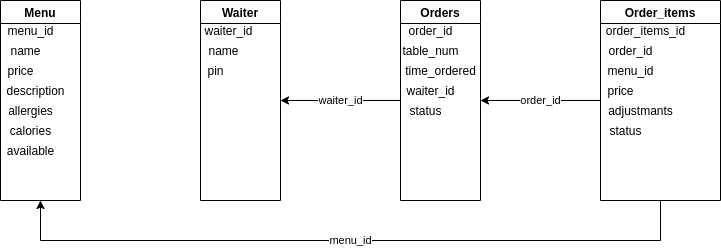

The diagram above was exported from draw.io. Its source (the exported page's mxGraphModel, read from the mxfile embedded in the PNG):
<mxGraphModel dx="1388" dy="758" grid="1" gridSize="10" guides="1" tooltips="1" connect="1" arrows="1" fold="1" page="1" pageScale="1" pageWidth="827" pageHeight="1169" math="0" shadow="0">
  <root>
    <mxCell id="0" />
    <mxCell id="1" parent="0" />
    <mxCell id="X_MwZ17PYbnpOaVhbMDS-3" value="Menu" style="swimlane;" vertex="1" parent="1">
      <mxGeometry x="80" y="160" width="80" height="200" as="geometry">
        <mxRectangle x="90" y="80" width="90" height="23" as="alternateBounds" />
      </mxGeometry>
    </mxCell>
    <mxCell id="X_MwZ17PYbnpOaVhbMDS-12" value="menu_id" style="text;html=1;align=center;verticalAlign=middle;resizable=0;points=[];autosize=1;" vertex="1" parent="X_MwZ17PYbnpOaVhbMDS-3">
      <mxGeometry y="20" width="60" height="20" as="geometry" />
    </mxCell>
    <mxCell id="X_MwZ17PYbnpOaVhbMDS-14" value="name" style="text;html=1;align=center;verticalAlign=middle;resizable=0;points=[];autosize=1;" vertex="1" parent="X_MwZ17PYbnpOaVhbMDS-3">
      <mxGeometry y="40" width="50" height="20" as="geometry" />
    </mxCell>
    <mxCell id="X_MwZ17PYbnpOaVhbMDS-15" value="price" style="text;html=1;align=center;verticalAlign=middle;resizable=0;points=[];autosize=1;" vertex="1" parent="X_MwZ17PYbnpOaVhbMDS-3">
      <mxGeometry y="60" width="40" height="20" as="geometry" />
    </mxCell>
    <mxCell id="X_MwZ17PYbnpOaVhbMDS-16" value="description" style="text;html=1;align=center;verticalAlign=middle;resizable=0;points=[];autosize=1;" vertex="1" parent="X_MwZ17PYbnpOaVhbMDS-3">
      <mxGeometry y="80" width="70" height="20" as="geometry" />
    </mxCell>
    <mxCell id="X_MwZ17PYbnpOaVhbMDS-17" value="allergies" style="text;html=1;align=center;verticalAlign=middle;resizable=0;points=[];autosize=1;" vertex="1" parent="X_MwZ17PYbnpOaVhbMDS-3">
      <mxGeometry y="100" width="60" height="20" as="geometry" />
    </mxCell>
    <mxCell id="X_MwZ17PYbnpOaVhbMDS-18" value="calories" style="text;html=1;align=center;verticalAlign=middle;resizable=0;points=[];autosize=1;" vertex="1" parent="X_MwZ17PYbnpOaVhbMDS-3">
      <mxGeometry y="120" width="60" height="20" as="geometry" />
    </mxCell>
    <mxCell id="X_MwZ17PYbnpOaVhbMDS-19" value="available" style="text;html=1;align=center;verticalAlign=middle;resizable=0;points=[];autosize=1;" vertex="1" parent="X_MwZ17PYbnpOaVhbMDS-3">
      <mxGeometry y="140" width="60" height="20" as="geometry" />
    </mxCell>
    <mxCell id="X_MwZ17PYbnpOaVhbMDS-9" value="Waiter" style="swimlane;" vertex="1" parent="1">
      <mxGeometry x="280" y="160" width="80" height="200" as="geometry" />
    </mxCell>
    <mxCell id="X_MwZ17PYbnpOaVhbMDS-20" value="waiter_id" style="text;html=1;align=center;verticalAlign=middle;resizable=0;points=[];autosize=1;" vertex="1" parent="X_MwZ17PYbnpOaVhbMDS-9">
      <mxGeometry x="-2" y="20" width="60" height="20" as="geometry" />
    </mxCell>
    <mxCell id="X_MwZ17PYbnpOaVhbMDS-21" value="name" style="text;html=1;align=center;verticalAlign=middle;resizable=0;points=[];autosize=1;" vertex="1" parent="X_MwZ17PYbnpOaVhbMDS-9">
      <mxGeometry x="-2" y="40" width="50" height="20" as="geometry" />
    </mxCell>
    <mxCell id="X_MwZ17PYbnpOaVhbMDS-22" value="pin" style="text;html=1;align=center;verticalAlign=middle;resizable=0;points=[];autosize=1;" vertex="1" parent="X_MwZ17PYbnpOaVhbMDS-9">
      <mxGeometry y="60" width="30" height="20" as="geometry" />
    </mxCell>
    <mxCell id="X_MwZ17PYbnpOaVhbMDS-50" value="waiter_id" style="edgeStyle=orthogonalEdgeStyle;rounded=0;orthogonalLoop=1;jettySize=auto;html=1;entryX=1;entryY=0.5;entryDx=0;entryDy=0;" edge="1" parent="1" source="X_MwZ17PYbnpOaVhbMDS-10" target="X_MwZ17PYbnpOaVhbMDS-9">
      <mxGeometry relative="1" as="geometry">
        <mxPoint x="400" y="260" as="targetPoint" />
      </mxGeometry>
    </mxCell>
    <mxCell id="X_MwZ17PYbnpOaVhbMDS-10" value="Orders" style="swimlane;startSize=23;" vertex="1" parent="1">
      <mxGeometry x="480" y="160" width="80" height="200" as="geometry" />
    </mxCell>
    <mxCell id="X_MwZ17PYbnpOaVhbMDS-23" value="order_id" style="text;html=1;align=center;verticalAlign=middle;resizable=0;points=[];autosize=1;" vertex="1" parent="X_MwZ17PYbnpOaVhbMDS-10">
      <mxGeometry y="20" width="60" height="20" as="geometry" />
    </mxCell>
    <mxCell id="X_MwZ17PYbnpOaVhbMDS-24" value="table_num" style="text;html=1;align=center;verticalAlign=middle;resizable=0;points=[];autosize=1;" vertex="1" parent="X_MwZ17PYbnpOaVhbMDS-10">
      <mxGeometry x="-5" y="40" width="70" height="20" as="geometry" />
    </mxCell>
    <mxCell id="X_MwZ17PYbnpOaVhbMDS-25" value="time_ordered" style="text;html=1;align=center;verticalAlign=middle;resizable=0;points=[];autosize=1;" vertex="1" parent="X_MwZ17PYbnpOaVhbMDS-10">
      <mxGeometry x="-5" y="60" width="90" height="20" as="geometry" />
    </mxCell>
    <mxCell id="X_MwZ17PYbnpOaVhbMDS-26" value="waiter_id" style="text;html=1;align=center;verticalAlign=middle;resizable=0;points=[];autosize=1;" vertex="1" parent="X_MwZ17PYbnpOaVhbMDS-10">
      <mxGeometry y="80" width="60" height="20" as="geometry" />
    </mxCell>
    <mxCell id="X_MwZ17PYbnpOaVhbMDS-29" value="status" style="text;html=1;align=center;verticalAlign=middle;resizable=0;points=[];autosize=1;" vertex="1" parent="X_MwZ17PYbnpOaVhbMDS-10">
      <mxGeometry y="100" width="50" height="20" as="geometry" />
    </mxCell>
    <mxCell id="X_MwZ17PYbnpOaVhbMDS-58" value="order_id" style="edgeStyle=orthogonalEdgeStyle;rounded=0;orthogonalLoop=1;jettySize=auto;html=1;entryX=1;entryY=0.5;entryDx=0;entryDy=0;" edge="1" parent="1" source="X_MwZ17PYbnpOaVhbMDS-11" target="X_MwZ17PYbnpOaVhbMDS-10">
      <mxGeometry relative="1" as="geometry">
        <mxPoint x="600" y="260" as="targetPoint" />
      </mxGeometry>
    </mxCell>
    <mxCell id="X_MwZ17PYbnpOaVhbMDS-65" value="menu_id" style="edgeStyle=orthogonalEdgeStyle;rounded=0;orthogonalLoop=1;jettySize=auto;html=1;entryX=0.5;entryY=1;entryDx=0;entryDy=0;" edge="1" parent="1" source="X_MwZ17PYbnpOaVhbMDS-11" target="X_MwZ17PYbnpOaVhbMDS-3">
      <mxGeometry relative="1" as="geometry">
        <mxPoint x="740" y="440" as="targetPoint" />
        <Array as="points">
          <mxPoint x="740" y="400" />
          <mxPoint x="120" y="400" />
        </Array>
      </mxGeometry>
    </mxCell>
    <mxCell id="X_MwZ17PYbnpOaVhbMDS-11" value="Order_items" style="swimlane;" vertex="1" parent="1">
      <mxGeometry x="680" y="160" width="120" height="200" as="geometry" />
    </mxCell>
    <mxCell id="X_MwZ17PYbnpOaVhbMDS-30" value="order_items_id" style="text;html=1;align=center;verticalAlign=middle;resizable=0;points=[];autosize=1;" vertex="1" parent="X_MwZ17PYbnpOaVhbMDS-11">
      <mxGeometry y="20" width="90" height="20" as="geometry" />
    </mxCell>
    <mxCell id="X_MwZ17PYbnpOaVhbMDS-31" value="order_id" style="text;html=1;align=center;verticalAlign=middle;resizable=0;points=[];autosize=1;" vertex="1" parent="X_MwZ17PYbnpOaVhbMDS-11">
      <mxGeometry y="40" width="60" height="20" as="geometry" />
    </mxCell>
    <mxCell id="X_MwZ17PYbnpOaVhbMDS-32" value="price" style="text;html=1;align=center;verticalAlign=middle;resizable=0;points=[];autosize=1;" vertex="1" parent="X_MwZ17PYbnpOaVhbMDS-11">
      <mxGeometry y="80" width="40" height="20" as="geometry" />
    </mxCell>
    <mxCell id="X_MwZ17PYbnpOaVhbMDS-33" value="adjustmants" style="text;html=1;align=center;verticalAlign=middle;resizable=0;points=[];autosize=1;" vertex="1" parent="X_MwZ17PYbnpOaVhbMDS-11">
      <mxGeometry y="100" width="80" height="20" as="geometry" />
    </mxCell>
    <mxCell id="X_MwZ17PYbnpOaVhbMDS-34" value="status" style="text;html=1;align=center;verticalAlign=middle;resizable=0;points=[];autosize=1;" vertex="1" parent="X_MwZ17PYbnpOaVhbMDS-11">
      <mxGeometry y="120" width="50" height="20" as="geometry" />
    </mxCell>
    <mxCell id="X_MwZ17PYbnpOaVhbMDS-66" value="menu_id" style="text;html=1;align=center;verticalAlign=middle;resizable=0;points=[];autosize=1;" vertex="1" parent="X_MwZ17PYbnpOaVhbMDS-11">
      <mxGeometry y="60" width="60" height="20" as="geometry" />
    </mxCell>
  </root>
</mxGraphModel>